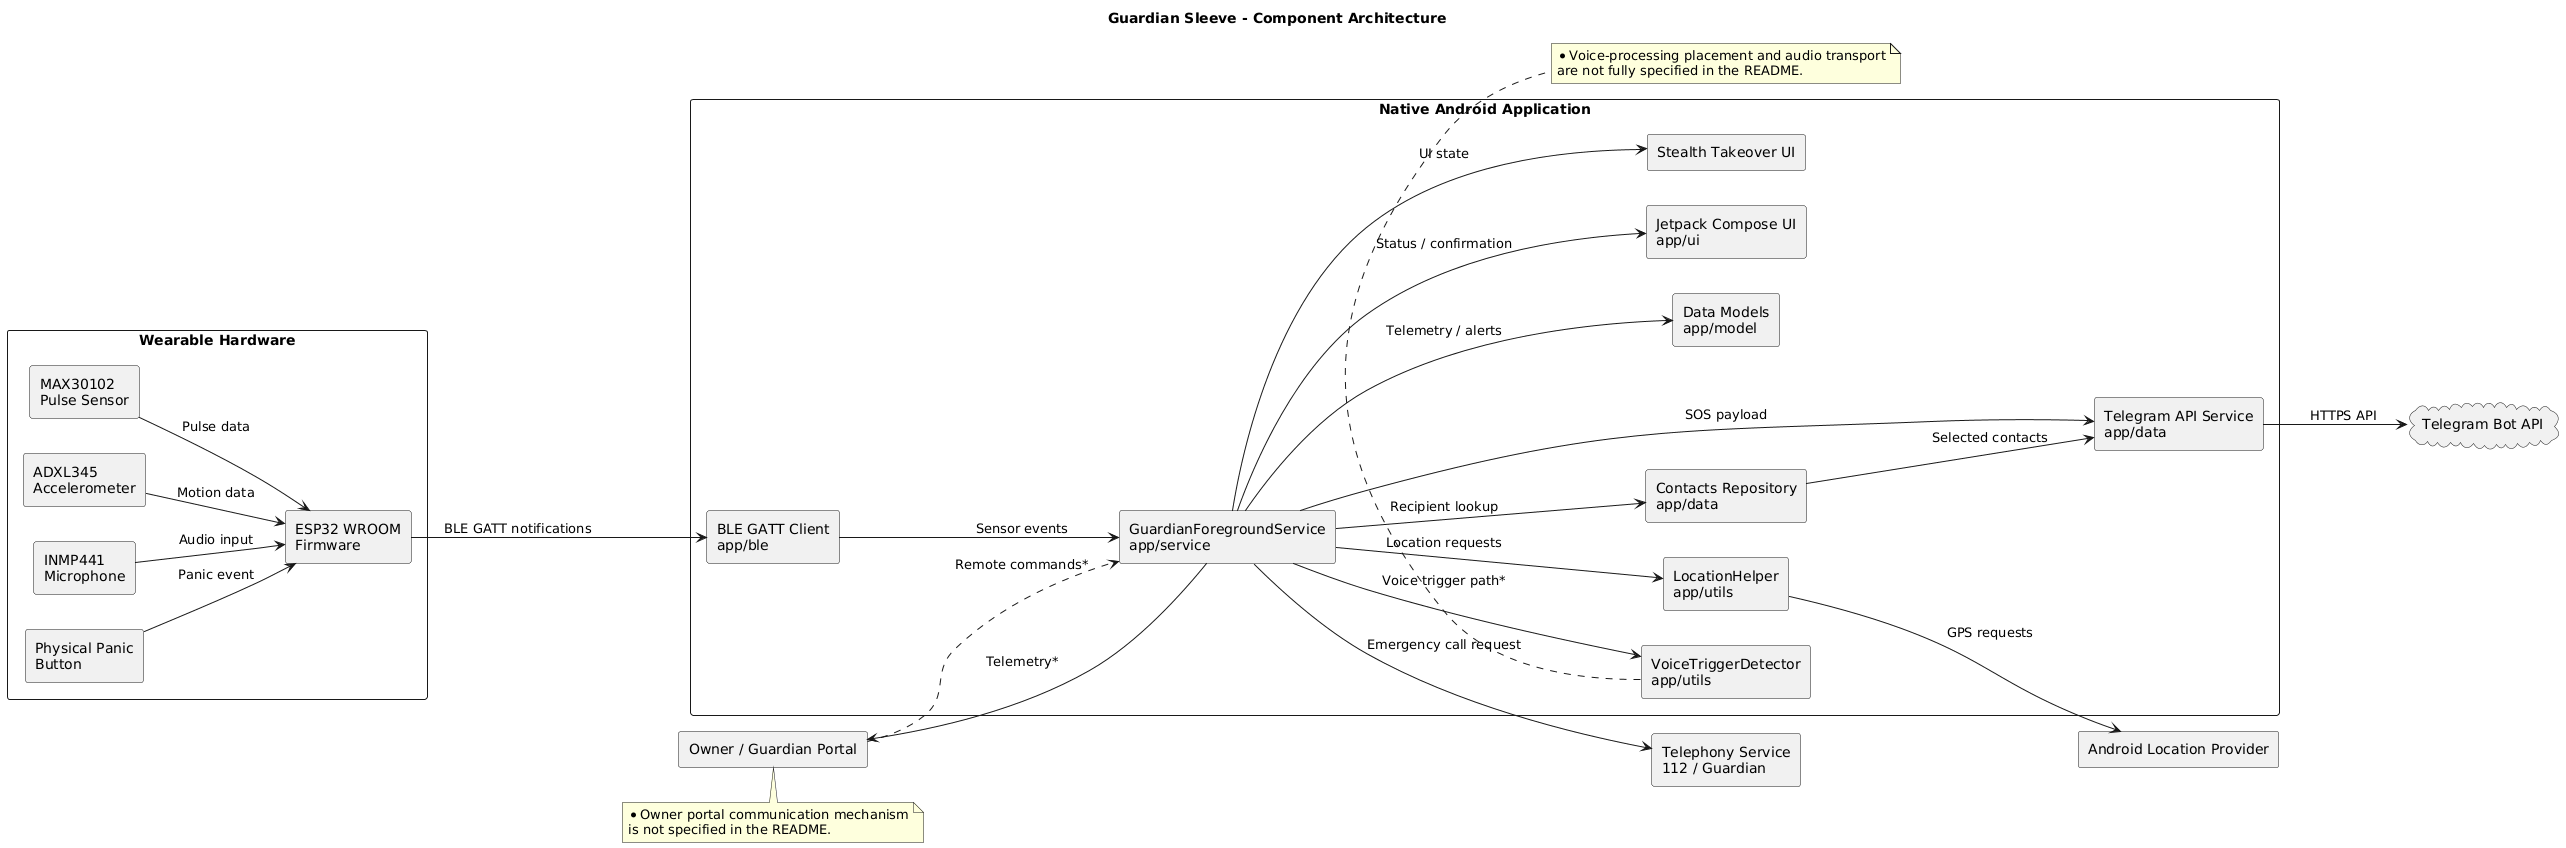

The diagram above was rendered by PlantUML. Its source (embedded in the PNG):
@startuml
title Guardian Sleeve - Component Architecture
left to right direction

skinparam backgroundColor white
skinparam shadowing false
skinparam componentStyle rectangle
skinparam packageStyle rectangle

package "Wearable Hardware" {
    component "MAX30102\nPulse Sensor" as Pulse
    component "ADXL345\nAccelerometer" as Motion
    component "INMP441\nMicrophone" as Mic
    component "Physical Panic\nButton" as Panic
    component "ESP32 WROOM\nFirmware" as ESP32

    Pulse --> ESP32 : Pulse data
    Motion --> ESP32 : Motion data
    Mic --> ESP32 : Audio input
    Panic --> ESP32 : Panic event
}

package "Native Android Application" {
    component "BLE GATT Client\napp/ble" as BLE
    component "GuardianForegroundService\napp/service" as Service
    component "VoiceTriggerDetector\napp/utils" as Voice
    component "LocationHelper\napp/utils" as Location
    component "Contacts Repository\napp/data" as Contacts
    component "Telegram API Service\napp/data" as TelegramClient
    component "Data Models\napp/model" as Models
    component "Jetpack Compose UI\napp/ui" as UI
    component "Stealth Takeover UI" as Stealth

    BLE --> Service : Sensor events
    Service --> Models : Telemetry / alerts
    Service --> Voice : Voice trigger path*
    Service --> Location : Location requests
    Service --> Contacts : Recipient lookup
    Service --> TelegramClient : SOS payload
    Service --> UI : Status / confirmation
    Service --> Stealth : UI state
    Contacts --> TelegramClient : Selected contacts
}

component "Android Location Provider" as GPS
cloud "Telegram Bot API" as Telegram
component "Telephony Service\n112 / Guardian" as Phone
component "Owner / Guardian Portal" as Owner

ESP32 --> BLE : BLE GATT notifications
Location --> GPS : GPS requests
TelegramClient --> Telegram : HTTPS API
Service --> Phone : Emergency call request
Service --> Owner : Telemetry*
Owner ..> Service : Remote commands*

note bottom of Voice
*Voice-processing placement and audio transport
are not fully specified in the README.
end note

note bottom of Owner
*Owner portal communication mechanism
is not specified in the README.
end note
@enduml